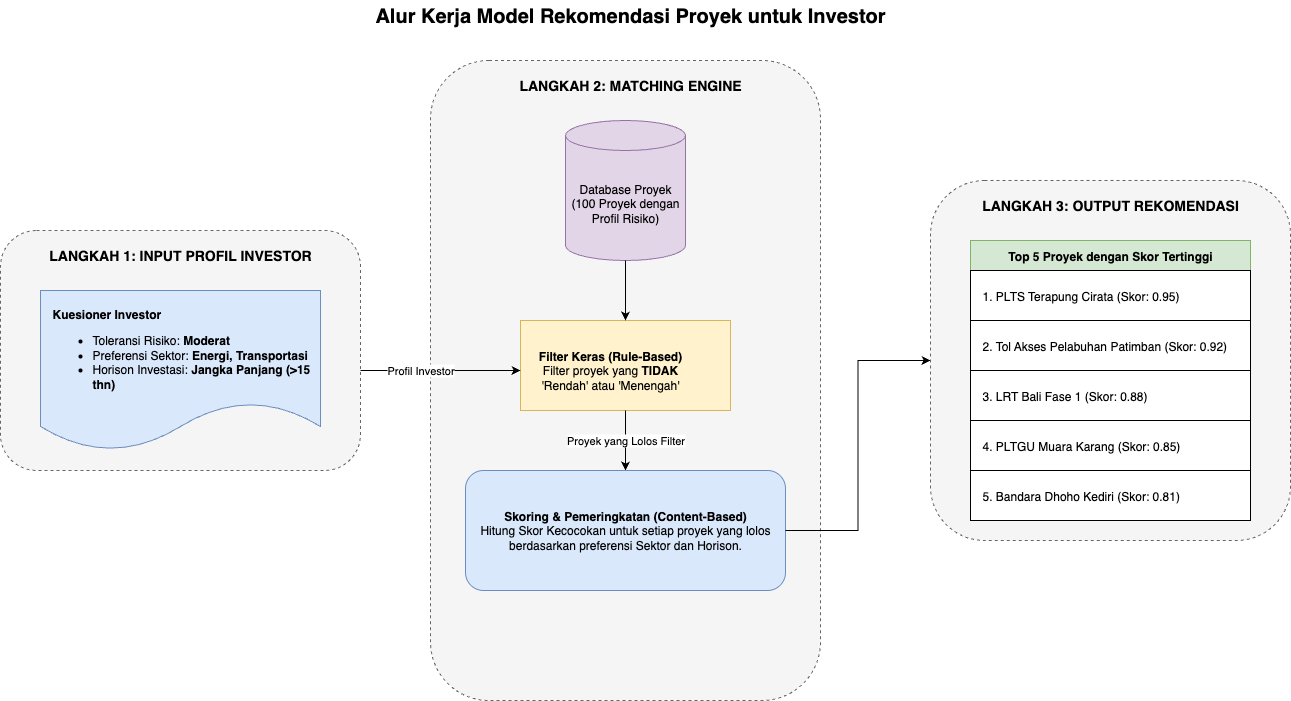

The diagram above was exported from draw.io. Its source (the exported page's mxGraphModel, read from the mxfile embedded in the PNG):
<mxGraphModel dx="1647" dy="1012" grid="1" gridSize="10" guides="1" tooltips="1" connect="1" arrows="1" fold="1" page="1" pageScale="1" pageWidth="827" pageHeight="1169" math="0" shadow="0">
  <root>
    <mxCell id="0" />
    <mxCell id="1" parent="0" />
    <mxCell id="MtPMiD54fOOySBxeoDzG-1" value="Alur Kerja Model Rekomendasi Proyek untuk Investor" style="text;html=1;strokeColor=none;fillColor=none;align=center;verticalAlign=middle;whiteSpace=wrap;rounded=0;fontSize=20;fontStyle=1" parent="1" vertex="1">
      <mxGeometry x="440" y="20" width="520" height="30" as="geometry" />
    </mxCell>
    <mxCell id="MtPMiD54fOOySBxeoDzG-5" value="" style="rounded=1;whiteSpace=wrap;html=1;fillColor=#f5f5f5;strokeColor=#666666;dashed=1;" parent="1" vertex="1">
      <mxGeometry x="500" y="80" width="390" height="640" as="geometry" />
    </mxCell>
    <mxCell id="MtPMiD54fOOySBxeoDzG-6" value="LANGKAH 2: MATCHING ENGINE" style="text;html=1;strokeColor=none;fillColor=none;align=center;verticalAlign=middle;whiteSpace=wrap;rounded=0;fontSize=14;fontStyle=1;" parent="1" vertex="1">
      <mxGeometry x="450" y="90" width="500" height="30" as="geometry" />
    </mxCell>
    <mxCell id="MtPMiD54fOOySBxeoDzG-7" value="Database Proyek&lt;br&gt;(100 Proyek dengan Profil Risiko)" style="shape=cylinder3;whiteSpace=wrap;html=1;boundedLbl=1;backgroundOutline=1;size=15;fillColor=#e1d5e7;strokeColor=#9673a6;" parent="1" vertex="1">
      <mxGeometry x="635" y="140" width="120" height="140" as="geometry" />
    </mxCell>
    <mxCell id="MtPMiD54fOOySBxeoDzG-8" value="" style="shape=funnel;whiteSpace=wrap;html=1;boundedLbl=1;direction=south;fillColor=#fff2cc;strokeColor=#d6b656;" parent="1" vertex="1">
      <mxGeometry x="590" y="340" width="210" height="90" as="geometry" />
    </mxCell>
    <mxCell id="MtPMiD54fOOySBxeoDzG-9" value="&lt;b&gt;Filter Keras (Rule-Based)&lt;/b&gt;&lt;br&gt;Filter proyek yang &lt;b&gt;TIDAK&lt;/b&gt; 'Rendah' atau 'Menengah'" style="text;html=1;strokeColor=none;fillColor=none;align=center;verticalAlign=middle;whiteSpace=wrap;rounded=0;" parent="1" vertex="1">
      <mxGeometry x="600" y="365" width="160" height="50" as="geometry" />
    </mxCell>
    <mxCell id="MtPMiD54fOOySBxeoDzG-10" value="" style="endArrow=classic;html=1;rounded=0;exitX=0.5;exitY=1;exitDx=0;exitDy=0;" parent="1" source="MtPMiD54fOOySBxeoDzG-7" target="MtPMiD54fOOySBxeoDzG-8" edge="1">
      <mxGeometry width="50" height="50" relative="1" as="geometry">
        <mxPoint x="710" y="300" as="sourcePoint" />
        <mxPoint x="710" y="320" as="targetPoint" />
      </mxGeometry>
    </mxCell>
    <mxCell id="MtPMiD54fOOySBxeoDzG-11" value="Profil Investor" style="endArrow=classic;html=1;rounded=0;exitX=1;exitY=0.5;exitDx=0;exitDy=0;" parent="1" source="MtPMiD54fOOySBxeoDzG-4" edge="1">
      <mxGeometry width="50" height="50" relative="1" as="geometry">
        <mxPoint x="380" y="220" as="sourcePoint" />
        <mxPoint x="590" y="390" as="targetPoint" />
      </mxGeometry>
    </mxCell>
    <mxCell id="MtPMiD54fOOySBxeoDzG-12" value="Proyek yang Lolos Filter" style="endArrow=classic;html=1;rounded=0;exitX=1;exitY=0.5;exitDx=0;exitDy=0;entryX=0.5;entryY=0;entryDx=0;entryDy=0;" parent="1" source="MtPMiD54fOOySBxeoDzG-8" target="MtPMiD54fOOySBxeoDzG-13" edge="1">
      <mxGeometry width="50" height="50" relative="1" as="geometry">
        <mxPoint x="710" y="480" as="sourcePoint" />
        <mxPoint x="710" y="500" as="targetPoint" />
      </mxGeometry>
    </mxCell>
    <mxCell id="MtPMiD54fOOySBxeoDzG-13" value="&lt;b&gt;Skoring &amp;amp; Pemeringkatan (Content-Based)&lt;/b&gt;&lt;br&gt;Hitung Skor Kecocokan untuk setiap proyek yang lolos berdasarkan preferensi Sektor dan Horison." style="rounded=1;whiteSpace=wrap;html=1;fillColor=#dae8fc;strokeColor=#6c8ebf;" parent="1" vertex="1">
      <mxGeometry x="535" y="490" width="320" height="120" as="geometry" />
    </mxCell>
    <mxCell id="MtPMiD54fOOySBxeoDzG-23" value="" style="endArrow=classic;html=1;rounded=0;exitX=1;exitY=0.5;exitDx=0;exitDy=0;entryX=0;entryY=0.5;entryDx=0;entryDy=0;edgeStyle=orthogonalEdgeStyle;" parent="1" source="MtPMiD54fOOySBxeoDzG-13" target="MtPMiD54fOOySBxeoDzG-15" edge="1">
      <mxGeometry width="50" height="50" relative="1" as="geometry">
        <mxPoint x="880" y="560" as="sourcePoint" />
        <mxPoint x="980" y="260" as="targetPoint" />
      </mxGeometry>
    </mxCell>
    <mxCell id="MtPMiD54fOOySBxeoDzG-24" value="" style="group" parent="1" vertex="1" connectable="0">
      <mxGeometry x="70" y="250" width="360" height="240" as="geometry" />
    </mxCell>
    <mxCell id="MtPMiD54fOOySBxeoDzG-2" value="" style="rounded=1;whiteSpace=wrap;html=1;fillColor=#f5f5f5;strokeColor=#666666;dashed=1;" parent="MtPMiD54fOOySBxeoDzG-24" vertex="1">
      <mxGeometry width="360" height="240" as="geometry" />
    </mxCell>
    <mxCell id="MtPMiD54fOOySBxeoDzG-3" value="LANGKAH 1: INPUT PROFIL INVESTOR" style="text;html=1;strokeColor=none;fillColor=none;align=center;verticalAlign=middle;whiteSpace=wrap;rounded=0;fontSize=14;fontStyle=1;" parent="MtPMiD54fOOySBxeoDzG-24" vertex="1">
      <mxGeometry x="10" y="10" width="340" height="30" as="geometry" />
    </mxCell>
    <mxCell id="MtPMiD54fOOySBxeoDzG-4" value="&lt;b&gt;Kuesioner Investor&lt;/b&gt;&lt;br&gt;&lt;ul&gt;&lt;li&gt;Toleransi Risiko: &lt;b&gt;Moderat&lt;/b&gt;&lt;/li&gt;&lt;li&gt;Preferensi Sektor: &lt;b&gt;Energi, Transportasi&lt;/b&gt;&lt;/li&gt;&lt;li&gt;Horison Investasi: &lt;b&gt;Jangka Panjang (&gt;15 thn)&lt;/b&gt;&lt;/li&gt;&lt;/ul&gt;" style="shape=document;whiteSpace=wrap;html=1;boundedLbl=1;fillColor=#dae8fc;strokeColor=#6c8ebf;align=left;verticalAlign=top;spacingLeft=10;spacingTop=10;" parent="MtPMiD54fOOySBxeoDzG-24" vertex="1">
      <mxGeometry x="40" y="60" width="280" height="160" as="geometry" />
    </mxCell>
    <mxCell id="MtPMiD54fOOySBxeoDzG-25" value="" style="group" parent="1" vertex="1" connectable="0">
      <mxGeometry x="1000" y="200" width="360" height="360" as="geometry" />
    </mxCell>
    <mxCell id="MtPMiD54fOOySBxeoDzG-15" value="" style="rounded=1;whiteSpace=wrap;html=1;fillColor=#f5f5f5;strokeColor=#666666;dashed=1;" parent="MtPMiD54fOOySBxeoDzG-25" vertex="1">
      <mxGeometry width="360" height="360" as="geometry" />
    </mxCell>
    <mxCell id="MtPMiD54fOOySBxeoDzG-16" value="LANGKAH 3: OUTPUT REKOMENDASI" style="text;html=1;strokeColor=none;fillColor=none;align=center;verticalAlign=middle;whiteSpace=wrap;rounded=0;fontSize=14;fontStyle=1;horizontal=1;" parent="MtPMiD54fOOySBxeoDzG-25" vertex="1">
      <mxGeometry x="10" y="10" width="340" height="30" as="geometry" />
    </mxCell>
    <mxCell id="MtPMiD54fOOySBxeoDzG-17" value="Top 5 Proyek dengan Skor Tertinggi" style="shape=table;startSize=30;container=1;collapsible=0;childLayout=tableLayout;fixedRows=1;rowLines=1;fontStyle=1;align=center;resizeLast=1;fillColor=#d5e8d4;strokeColor=#82b366;horizontal=1;" parent="MtPMiD54fOOySBxeoDzG-25" vertex="1">
      <mxGeometry x="40" y="60" width="280" height="280" as="geometry" />
    </mxCell>
    <mxCell id="MtPMiD54fOOySBxeoDzG-18" value="1. PLTS Terapung Cirata (Skor: 0.95)" style="shape=tableRow;horizontal=1;startSize=0;swimlaneHead=0;fontStyle=0;align=left;spacingLeft=10;" parent="MtPMiD54fOOySBxeoDzG-17" vertex="1">
      <mxGeometry y="30" width="280" height="50" as="geometry" />
    </mxCell>
    <mxCell id="MtPMiD54fOOySBxeoDzG-19" value="2. Tol Akses Pelabuhan Patimban (Skor: 0.92)" style="shape=tableRow;horizontal=1;startSize=0;swimlaneHead=0;fontStyle=0;align=left;spacingLeft=10;" parent="MtPMiD54fOOySBxeoDzG-17" vertex="1">
      <mxGeometry y="80" width="280" height="50" as="geometry" />
    </mxCell>
    <mxCell id="MtPMiD54fOOySBxeoDzG-20" value="3. LRT Bali Fase 1 (Skor: 0.88)" style="shape=tableRow;horizontal=1;startSize=0;swimlaneHead=0;fontStyle=0;align=left;spacingLeft=10;" parent="MtPMiD54fOOySBxeoDzG-17" vertex="1">
      <mxGeometry y="130" width="280" height="50" as="geometry" />
    </mxCell>
    <mxCell id="MtPMiD54fOOySBxeoDzG-21" value="4. PLTGU Muara Karang (Skor: 0.85)" style="shape=tableRow;horizontal=1;startSize=0;swimlaneHead=0;fontStyle=0;align=left;spacingLeft=10;" parent="MtPMiD54fOOySBxeoDzG-17" vertex="1">
      <mxGeometry y="180" width="280" height="50" as="geometry" />
    </mxCell>
    <mxCell id="MtPMiD54fOOySBxeoDzG-22" value="5. Bandara Dhoho Kediri (Skor: 0.81)" style="shape=tableRow;horizontal=1;startSize=0;swimlaneHead=0;fontStyle=0;align=left;spacingLeft=10;" parent="MtPMiD54fOOySBxeoDzG-17" vertex="1">
      <mxGeometry y="230" width="280" height="50" as="geometry" />
    </mxCell>
  </root>
</mxGraphModel>